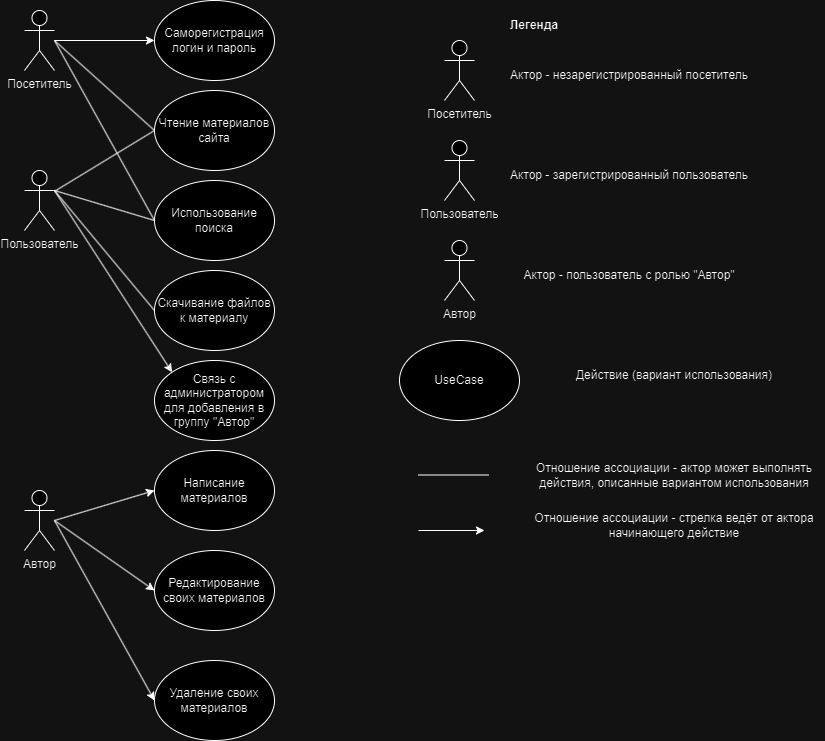

The diagram above was exported from draw.io. Its source (the exported page's mxGraphModel, read from the mxfile embedded in the PNG):
<mxGraphModel dx="2740" dy="921" grid="1" gridSize="10" guides="1" tooltips="1" connect="1" arrows="1" fold="1" page="1" pageScale="1" pageWidth="827" pageHeight="1169" math="0" shadow="0">
  <root>
    <mxCell id="0" />
    <mxCell id="1" parent="0" />
    <mxCell id="QJNChzmkvsi3dgQUYt3l-1" value="Посетитель" style="shape=umlActor;verticalLabelPosition=bottom;verticalAlign=top;html=1;outlineConnect=0;" vertex="1" parent="1">
      <mxGeometry x="20" y="10" width="30" height="60" as="geometry" />
    </mxCell>
    <mxCell id="QJNChzmkvsi3dgQUYt3l-4" value="Саморегистрация&lt;br&gt;логин и пароль" style="ellipse;whiteSpace=wrap;html=1;" vertex="1" parent="1">
      <mxGeometry x="150" width="120" height="80" as="geometry" />
    </mxCell>
    <mxCell id="QJNChzmkvsi3dgQUYt3l-6" value="" style="endArrow=classic;html=1;rounded=0;entryX=0;entryY=0.5;entryDx=0;entryDy=0;" edge="1" parent="1" source="QJNChzmkvsi3dgQUYt3l-1" target="QJNChzmkvsi3dgQUYt3l-4">
      <mxGeometry width="50" height="50" relative="1" as="geometry">
        <mxPoint x="290" y="190" as="sourcePoint" />
        <mxPoint x="340" y="140" as="targetPoint" />
      </mxGeometry>
    </mxCell>
    <mxCell id="QJNChzmkvsi3dgQUYt3l-7" value="Чтение материалов&lt;br&gt;сайта" style="ellipse;whiteSpace=wrap;html=1;" vertex="1" parent="1">
      <mxGeometry x="150" y="90" width="120" height="80" as="geometry" />
    </mxCell>
    <mxCell id="QJNChzmkvsi3dgQUYt3l-8" value="" style="endArrow=none;html=1;rounded=0;entryX=0;entryY=0.5;entryDx=0;entryDy=0;" edge="1" parent="1" target="QJNChzmkvsi3dgQUYt3l-7">
      <mxGeometry width="50" height="50" relative="1" as="geometry">
        <mxPoint x="50" y="40" as="sourcePoint" />
        <mxPoint x="340" y="140" as="targetPoint" />
      </mxGeometry>
    </mxCell>
    <mxCell id="QJNChzmkvsi3dgQUYt3l-9" value="Использование поиска" style="ellipse;whiteSpace=wrap;html=1;" vertex="1" parent="1">
      <mxGeometry x="150" y="180" width="120" height="80" as="geometry" />
    </mxCell>
    <mxCell id="QJNChzmkvsi3dgQUYt3l-10" value="" style="endArrow=none;html=1;rounded=0;entryX=0;entryY=0.5;entryDx=0;entryDy=0;" edge="1" parent="1" target="QJNChzmkvsi3dgQUYt3l-9">
      <mxGeometry width="50" height="50" relative="1" as="geometry">
        <mxPoint x="50" y="40" as="sourcePoint" />
        <mxPoint x="160" y="160" as="targetPoint" />
      </mxGeometry>
    </mxCell>
    <mxCell id="QJNChzmkvsi3dgQUYt3l-11" value="Скачивание файлов к материалу" style="ellipse;whiteSpace=wrap;html=1;" vertex="1" parent="1">
      <mxGeometry x="150" y="270" width="120" height="80" as="geometry" />
    </mxCell>
    <mxCell id="QJNChzmkvsi3dgQUYt3l-13" value="Пользователь" style="shape=umlActor;verticalLabelPosition=bottom;verticalAlign=top;html=1;outlineConnect=0;" vertex="1" parent="1">
      <mxGeometry x="20" y="170" width="30" height="60" as="geometry" />
    </mxCell>
    <mxCell id="QJNChzmkvsi3dgQUYt3l-14" value="" style="endArrow=none;html=1;rounded=0;entryX=0;entryY=0.5;entryDx=0;entryDy=0;" edge="1" parent="1" source="QJNChzmkvsi3dgQUYt3l-13" target="QJNChzmkvsi3dgQUYt3l-7">
      <mxGeometry width="50" height="50" relative="1" as="geometry">
        <mxPoint x="290" y="260" as="sourcePoint" />
        <mxPoint x="340" y="210" as="targetPoint" />
      </mxGeometry>
    </mxCell>
    <mxCell id="QJNChzmkvsi3dgQUYt3l-15" value="" style="endArrow=none;html=1;rounded=0;entryX=0;entryY=0.5;entryDx=0;entryDy=0;" edge="1" parent="1" target="QJNChzmkvsi3dgQUYt3l-9">
      <mxGeometry width="50" height="50" relative="1" as="geometry">
        <mxPoint x="50" y="190" as="sourcePoint" />
        <mxPoint x="160" y="140" as="targetPoint" />
      </mxGeometry>
    </mxCell>
    <mxCell id="QJNChzmkvsi3dgQUYt3l-16" value="" style="endArrow=none;html=1;rounded=0;entryX=0;entryY=0.5;entryDx=0;entryDy=0;exitX=1;exitY=0.3333333333333333;exitDx=0;exitDy=0;exitPerimeter=0;" edge="1" parent="1" source="QJNChzmkvsi3dgQUYt3l-13" target="QJNChzmkvsi3dgQUYt3l-11">
      <mxGeometry width="50" height="50" relative="1" as="geometry">
        <mxPoint x="60" y="200" as="sourcePoint" />
        <mxPoint x="160" y="230" as="targetPoint" />
      </mxGeometry>
    </mxCell>
    <mxCell id="QJNChzmkvsi3dgQUYt3l-17" value="Связь с администратором для добавления в группу &quot;Автор&quot;" style="ellipse;whiteSpace=wrap;html=1;" vertex="1" parent="1">
      <mxGeometry x="150" y="360" width="120" height="80" as="geometry" />
    </mxCell>
    <mxCell id="QJNChzmkvsi3dgQUYt3l-18" value="" style="endArrow=classic;html=1;rounded=0;entryX=0;entryY=0;entryDx=0;entryDy=0;" edge="1" parent="1" target="QJNChzmkvsi3dgQUYt3l-17">
      <mxGeometry width="50" height="50" relative="1" as="geometry">
        <mxPoint x="50" y="190" as="sourcePoint" />
        <mxPoint x="160" y="50" as="targetPoint" />
      </mxGeometry>
    </mxCell>
    <mxCell id="QJNChzmkvsi3dgQUYt3l-19" value="Автор" style="shape=umlActor;verticalLabelPosition=bottom;verticalAlign=top;html=1;outlineConnect=0;" vertex="1" parent="1">
      <mxGeometry x="20" y="490" width="30" height="60" as="geometry" />
    </mxCell>
    <mxCell id="QJNChzmkvsi3dgQUYt3l-20" value="Написание материалов" style="ellipse;whiteSpace=wrap;html=1;" vertex="1" parent="1">
      <mxGeometry x="150" y="450" width="120" height="80" as="geometry" />
    </mxCell>
    <mxCell id="QJNChzmkvsi3dgQUYt3l-21" value="" style="endArrow=classic;html=1;rounded=0;entryX=0;entryY=0.5;entryDx=0;entryDy=0;" edge="1" parent="1" target="QJNChzmkvsi3dgQUYt3l-20">
      <mxGeometry width="50" height="50" relative="1" as="geometry">
        <mxPoint x="50" y="520" as="sourcePoint" />
        <mxPoint x="340" y="560" as="targetPoint" />
      </mxGeometry>
    </mxCell>
    <mxCell id="QJNChzmkvsi3dgQUYt3l-22" value="Редактирование своих материалов" style="ellipse;whiteSpace=wrap;html=1;" vertex="1" parent="1">
      <mxGeometry x="150" y="550" width="120" height="80" as="geometry" />
    </mxCell>
    <mxCell id="QJNChzmkvsi3dgQUYt3l-23" value="Удаление своих материалов" style="ellipse;whiteSpace=wrap;html=1;" vertex="1" parent="1">
      <mxGeometry x="150" y="660" width="120" height="80" as="geometry" />
    </mxCell>
    <mxCell id="QJNChzmkvsi3dgQUYt3l-24" value="" style="endArrow=classic;html=1;rounded=0;entryX=0;entryY=0.5;entryDx=0;entryDy=0;" edge="1" parent="1" target="QJNChzmkvsi3dgQUYt3l-22">
      <mxGeometry width="50" height="50" relative="1" as="geometry">
        <mxPoint x="50" y="520" as="sourcePoint" />
        <mxPoint x="160" y="500" as="targetPoint" />
      </mxGeometry>
    </mxCell>
    <mxCell id="QJNChzmkvsi3dgQUYt3l-25" value="" style="endArrow=classic;html=1;rounded=0;entryX=0;entryY=0.5;entryDx=0;entryDy=0;" edge="1" parent="1" target="QJNChzmkvsi3dgQUYt3l-23">
      <mxGeometry width="50" height="50" relative="1" as="geometry">
        <mxPoint x="50" y="520" as="sourcePoint" />
        <mxPoint x="160" y="600" as="targetPoint" />
      </mxGeometry>
    </mxCell>
    <mxCell id="QJNChzmkvsi3dgQUYt3l-26" value="&lt;b&gt;Легенда&lt;/b&gt;" style="text;html=1;strokeColor=none;fillColor=none;align=center;verticalAlign=middle;whiteSpace=wrap;rounded=0;" vertex="1" parent="1">
      <mxGeometry x="500" y="10" width="60" height="30" as="geometry" />
    </mxCell>
    <mxCell id="QJNChzmkvsi3dgQUYt3l-27" value="Посетитель" style="shape=umlActor;verticalLabelPosition=bottom;verticalAlign=top;html=1;outlineConnect=0;" vertex="1" parent="1">
      <mxGeometry x="440" y="40" width="30" height="60" as="geometry" />
    </mxCell>
    <mxCell id="QJNChzmkvsi3dgQUYt3l-28" value="Актор - незарегистрированный посетитель" style="text;html=1;strokeColor=none;fillColor=none;align=center;verticalAlign=middle;whiteSpace=wrap;rounded=0;" vertex="1" parent="1">
      <mxGeometry x="500" y="60" width="250" height="30" as="geometry" />
    </mxCell>
    <mxCell id="QJNChzmkvsi3dgQUYt3l-29" value="Пользователь" style="shape=umlActor;verticalLabelPosition=bottom;verticalAlign=top;html=1;outlineConnect=0;" vertex="1" parent="1">
      <mxGeometry x="440" y="140" width="30" height="60" as="geometry" />
    </mxCell>
    <mxCell id="QJNChzmkvsi3dgQUYt3l-30" value="Актор - зарегистрированный пользователь" style="text;html=1;strokeColor=none;fillColor=none;align=center;verticalAlign=middle;whiteSpace=wrap;rounded=0;" vertex="1" parent="1">
      <mxGeometry x="500" y="160" width="250" height="30" as="geometry" />
    </mxCell>
    <mxCell id="QJNChzmkvsi3dgQUYt3l-31" value="Автор" style="shape=umlActor;verticalLabelPosition=bottom;verticalAlign=top;html=1;outlineConnect=0;" vertex="1" parent="1">
      <mxGeometry x="440" y="240" width="30" height="60" as="geometry" />
    </mxCell>
    <mxCell id="QJNChzmkvsi3dgQUYt3l-32" value="Актор - пользователь с ролью &quot;Автор&quot;" style="text;html=1;strokeColor=none;fillColor=none;align=center;verticalAlign=middle;whiteSpace=wrap;rounded=0;" vertex="1" parent="1">
      <mxGeometry x="500" y="260" width="250" height="30" as="geometry" />
    </mxCell>
    <mxCell id="QJNChzmkvsi3dgQUYt3l-33" value="UseCase" style="ellipse;whiteSpace=wrap;html=1;" vertex="1" parent="1">
      <mxGeometry x="395" y="340" width="120" height="80" as="geometry" />
    </mxCell>
    <mxCell id="QJNChzmkvsi3dgQUYt3l-34" value="Отношение ассоциации - актор может выполнять действия, описанные вариантом использования" style="text;html=1;strokeColor=none;fillColor=none;align=center;verticalAlign=middle;whiteSpace=wrap;rounded=0;" vertex="1" parent="1">
      <mxGeometry x="520" y="460" width="300" height="30" as="geometry" />
    </mxCell>
    <mxCell id="QJNChzmkvsi3dgQUYt3l-35" value="Действие (вариант использования)" style="text;html=1;strokeColor=none;fillColor=none;align=center;verticalAlign=middle;whiteSpace=wrap;rounded=0;" vertex="1" parent="1">
      <mxGeometry x="520" y="360" width="300" height="30" as="geometry" />
    </mxCell>
    <mxCell id="QJNChzmkvsi3dgQUYt3l-36" value="" style="endArrow=none;html=1;rounded=0;" edge="1" parent="1">
      <mxGeometry width="50" height="50" relative="1" as="geometry">
        <mxPoint x="414" y="474.5" as="sourcePoint" />
        <mxPoint x="484" y="474.5" as="targetPoint" />
      </mxGeometry>
    </mxCell>
    <mxCell id="QJNChzmkvsi3dgQUYt3l-37" value="Отношение ассоциации - стрелка ведёт от актора начинающего действие" style="text;html=1;strokeColor=none;fillColor=none;align=center;verticalAlign=middle;whiteSpace=wrap;rounded=0;" vertex="1" parent="1">
      <mxGeometry x="520" y="510" width="300" height="30" as="geometry" />
    </mxCell>
    <mxCell id="QJNChzmkvsi3dgQUYt3l-38" value="" style="endArrow=classic;html=1;rounded=0;" edge="1" parent="1">
      <mxGeometry width="50" height="50" relative="1" as="geometry">
        <mxPoint x="414" y="530" as="sourcePoint" />
        <mxPoint x="480" y="530" as="targetPoint" />
      </mxGeometry>
    </mxCell>
  </root>
</mxGraphModel>